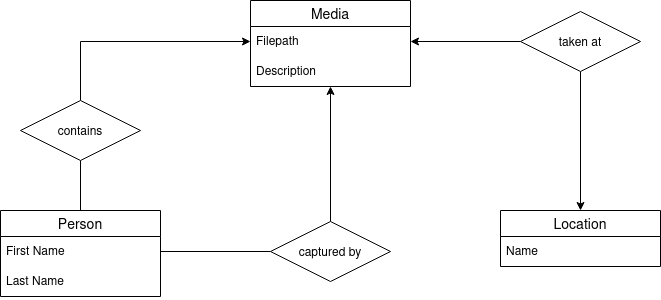

The diagram above was exported from draw.io. Its source (the exported page's mxGraphModel, read from the mxfile embedded in the PNG):
<mxGraphModel dx="1038" dy="708" grid="1" gridSize="10" guides="1" tooltips="1" connect="1" arrows="1" fold="1" page="1" pageScale="1" pageWidth="850" pageHeight="1100" background="#ffffff" math="0" shadow="0">
  <root>
    <mxCell id="0" />
    <mxCell id="1" parent="0" />
    <mxCell id="5UmTIFThIS6gACjcOklM-1" value="Person" style="swimlane;fontStyle=0;childLayout=stackLayout;horizontal=1;startSize=26;horizontalStack=0;resizeParent=1;resizeParentMax=0;resizeLast=0;collapsible=1;marginBottom=0;align=center;fontSize=14;" vertex="1" parent="1">
      <mxGeometry x="50" y="240" width="160" height="86" as="geometry" />
    </mxCell>
    <mxCell id="5UmTIFThIS6gACjcOklM-2" value="&lt;u&gt;First Name&lt;/u&gt;" style="text;strokeColor=none;fillColor=none;spacingLeft=4;spacingRight=4;overflow=hidden;rotatable=0;points=[[0,0.5],[1,0.5]];portConstraint=eastwest;fontSize=12;whiteSpace=wrap;html=1;" vertex="1" parent="5UmTIFThIS6gACjcOklM-1">
      <mxGeometry y="26" width="160" height="30" as="geometry" />
    </mxCell>
    <mxCell id="5UmTIFThIS6gACjcOklM-3" value="&lt;u&gt;Last Name&lt;/u&gt;" style="text;strokeColor=none;fillColor=none;spacingLeft=4;spacingRight=4;overflow=hidden;rotatable=0;points=[[0,0.5],[1,0.5]];portConstraint=eastwest;fontSize=12;whiteSpace=wrap;html=1;" vertex="1" parent="5UmTIFThIS6gACjcOklM-1">
      <mxGeometry y="56" width="160" height="30" as="geometry" />
    </mxCell>
    <mxCell id="5UmTIFThIS6gACjcOklM-5" value="Location" style="swimlane;fontStyle=0;childLayout=stackLayout;horizontal=1;startSize=26;horizontalStack=0;resizeParent=1;resizeParentMax=0;resizeLast=0;collapsible=1;marginBottom=0;align=center;fontSize=14;" vertex="1" parent="1">
      <mxGeometry x="550" y="240" width="160" height="56" as="geometry" />
    </mxCell>
    <mxCell id="5UmTIFThIS6gACjcOklM-6" value="&lt;u&gt;Name&lt;/u&gt;" style="text;strokeColor=none;fillColor=none;spacingLeft=4;spacingRight=4;overflow=hidden;rotatable=0;points=[[0,0.5],[1,0.5]];portConstraint=eastwest;fontSize=12;whiteSpace=wrap;html=1;" vertex="1" parent="5UmTIFThIS6gACjcOklM-5">
      <mxGeometry y="26" width="160" height="30" as="geometry" />
    </mxCell>
    <mxCell id="5UmTIFThIS6gACjcOklM-8" value="Media" style="swimlane;fontStyle=0;childLayout=stackLayout;horizontal=1;startSize=26;horizontalStack=0;resizeParent=1;resizeParentMax=0;resizeLast=0;collapsible=1;marginBottom=0;align=center;fontSize=14;" vertex="1" parent="1">
      <mxGeometry x="300" y="30" width="160" height="86" as="geometry" />
    </mxCell>
    <mxCell id="5UmTIFThIS6gACjcOklM-9" value="&lt;u&gt;Filepath&lt;/u&gt;" style="text;strokeColor=none;fillColor=none;spacingLeft=4;spacingRight=4;overflow=hidden;rotatable=0;points=[[0,0.5],[1,0.5]];portConstraint=eastwest;fontSize=12;whiteSpace=wrap;html=1;" vertex="1" parent="5UmTIFThIS6gACjcOklM-8">
      <mxGeometry y="26" width="160" height="30" as="geometry" />
    </mxCell>
    <mxCell id="5UmTIFThIS6gACjcOklM-10" value="&lt;div&gt;Description&lt;/div&gt;" style="text;strokeColor=none;fillColor=none;spacingLeft=4;spacingRight=4;overflow=hidden;rotatable=0;points=[[0,0.5],[1,0.5]];portConstraint=eastwest;fontSize=12;whiteSpace=wrap;html=1;" vertex="1" parent="5UmTIFThIS6gACjcOklM-8">
      <mxGeometry y="56" width="160" height="30" as="geometry" />
    </mxCell>
    <mxCell id="5UmTIFThIS6gACjcOklM-14" style="edgeStyle=orthogonalEdgeStyle;rounded=0;orthogonalLoop=1;jettySize=auto;html=1;entryX=0;entryY=0.5;entryDx=0;entryDy=0;" edge="1" parent="1" source="5UmTIFThIS6gACjcOklM-11" target="5UmTIFThIS6gACjcOklM-9">
      <mxGeometry relative="1" as="geometry" />
    </mxCell>
    <mxCell id="5UmTIFThIS6gACjcOklM-15" style="edgeStyle=orthogonalEdgeStyle;rounded=0;orthogonalLoop=1;jettySize=auto;html=1;startArrow=none;startFill=0;endArrow=none;endFill=0;" edge="1" parent="1" source="5UmTIFThIS6gACjcOklM-11" target="5UmTIFThIS6gACjcOklM-1">
      <mxGeometry relative="1" as="geometry" />
    </mxCell>
    <mxCell id="5UmTIFThIS6gACjcOklM-11" value="contains" style="shape=rhombus;perimeter=rhombusPerimeter;whiteSpace=wrap;html=1;align=center;" vertex="1" parent="1">
      <mxGeometry x="70" y="130" width="120" height="60" as="geometry" />
    </mxCell>
    <mxCell id="5UmTIFThIS6gACjcOklM-17" style="edgeStyle=orthogonalEdgeStyle;rounded=0;orthogonalLoop=1;jettySize=auto;html=1;entryX=0.5;entryY=1;entryDx=0;entryDy=0;" edge="1" parent="1" source="5UmTIFThIS6gACjcOklM-16" target="5UmTIFThIS6gACjcOklM-8">
      <mxGeometry relative="1" as="geometry" />
    </mxCell>
    <mxCell id="5UmTIFThIS6gACjcOklM-18" style="edgeStyle=orthogonalEdgeStyle;rounded=0;orthogonalLoop=1;jettySize=auto;html=1;entryX=1;entryY=0.5;entryDx=0;entryDy=0;endArrow=none;endFill=0;" edge="1" parent="1" source="5UmTIFThIS6gACjcOklM-16" target="5UmTIFThIS6gACjcOklM-2">
      <mxGeometry relative="1" as="geometry" />
    </mxCell>
    <mxCell id="5UmTIFThIS6gACjcOklM-16" value="captured by" style="shape=rhombus;perimeter=rhombusPerimeter;whiteSpace=wrap;html=1;align=center;" vertex="1" parent="1">
      <mxGeometry x="320" y="251" width="120" height="60" as="geometry" />
    </mxCell>
    <mxCell id="5UmTIFThIS6gACjcOklM-21" style="edgeStyle=orthogonalEdgeStyle;rounded=0;orthogonalLoop=1;jettySize=auto;html=1;exitX=0;exitY=0.5;exitDx=0;exitDy=0;entryX=1;entryY=0.5;entryDx=0;entryDy=0;" edge="1" parent="1" source="5UmTIFThIS6gACjcOklM-19" target="5UmTIFThIS6gACjcOklM-9">
      <mxGeometry relative="1" as="geometry" />
    </mxCell>
    <mxCell id="5UmTIFThIS6gACjcOklM-22" style="edgeStyle=orthogonalEdgeStyle;rounded=0;orthogonalLoop=1;jettySize=auto;html=1;" edge="1" parent="1" source="5UmTIFThIS6gACjcOklM-19" target="5UmTIFThIS6gACjcOklM-5">
      <mxGeometry relative="1" as="geometry" />
    </mxCell>
    <mxCell id="5UmTIFThIS6gACjcOklM-19" value="taken at" style="shape=rhombus;perimeter=rhombusPerimeter;whiteSpace=wrap;html=1;align=center;" vertex="1" parent="1">
      <mxGeometry x="570" y="41" width="120" height="60" as="geometry" />
    </mxCell>
  </root>
</mxGraphModel>